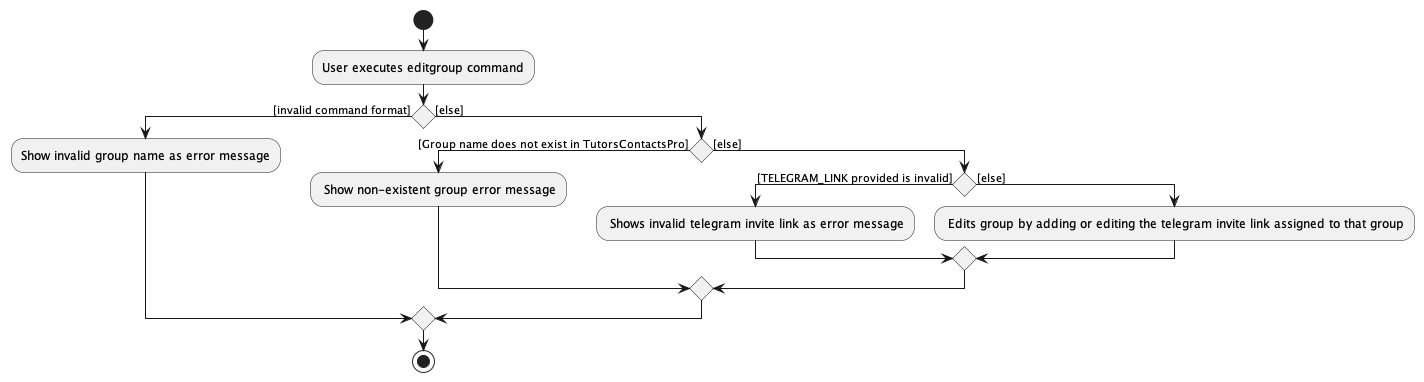

The diagram above was rendered by PlantUML. Its source (embedded in the PNG):
@startuml
start
:User executes editgroup command;


if () then ([invalid command format])
    :Show invalid group name as error message;

else ([else])
    if () then ([Group name does not exist in TutorsContactsPro])
    : Show non-existent group error message;
    else ([else])
        if () then ([TELEGRAM_LINK provided is invalid])
        : Shows invalid telegram invite link as error message;
        else([else])
            : Edits group by adding or editing the telegram invite link assigned to that group;
        endif
    endif
endif
stop
@enduml